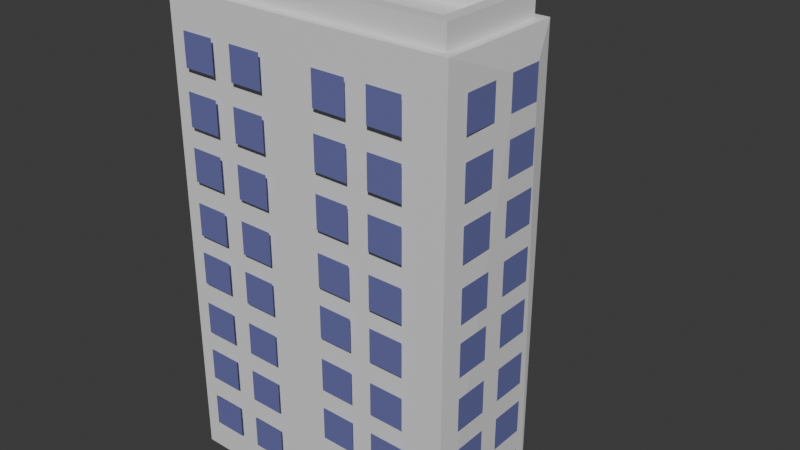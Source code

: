 # Source: 2_1.blend  (saved by Blender 4.4.30; exported with 4.5.12 LTS)
import bpy
from mathutils import Matrix  # noqa: F401  (used for matrix-valued properties, if any)

bpy.ops.wm.read_factory_settings(use_empty=True)
scene = bpy.context.scene
scene.name = 'Scene'

# ---- collections
col_collection = bpy.data.collections.new('Collection'); scene.collection.children.link(col_collection)

# ---- materials (node trees are filled in below, after node groups)
mat_material = bpy.data.materials.new('Material')
mat_material.alpha_threshold = 0.0
mat_material.roughness = 0.5
mat_material.line_color = (0.0, 0.0, 0.0, 1.0)
mat_x = bpy.data.materials.new('窓')

# ---- material node trees
mat_material.use_nodes = True; mat_material.node_tree.nodes.clear()
_N = mat_material.node_tree.nodes; _L = mat_material.node_tree.links
n0 = _N.new('ShaderNodeOutputMaterial'); n0.name = 'Material Output'; n0.location = (300, 300)
n1 = _N.new('ShaderNodeBsdfPrincipled'); n1.name = 'Principled BSDF'; n1.location = (10, 300)
n1.inputs[3].default_value = 1.45
_L.new(n1.outputs[0], n0.inputs[0])
n0.is_active_output = True
mat_x.use_nodes = True; mat_x.node_tree.nodes.clear()
_N = mat_x.node_tree.nodes; _L = mat_x.node_tree.links
n0 = _N.new('ShaderNodeBsdfPrincipled'); n0.name = 'プリンシプルBSDF'; n0.location = (10, 300)
n0.inputs[0].default_value = (0.1548, 0.1665, 0.4115, 1.0)
n0.inputs[2].default_value = 0.0
n1 = _N.new('ShaderNodeOutputMaterial'); n1.name = 'マテリアル出力'; n1.location = (300, 300)
_L.new(n0.outputs[0], n1.inputs[0])
n1.is_active_output = True

# ---- world
world_world = bpy.data.worlds.new('World'); scene.world = world_world
world_world.use_nodes = True; world_world.node_tree.nodes.clear()
_N = world_world.node_tree.nodes; _L = world_world.node_tree.links
n0 = _N.new('ShaderNodeOutputWorld'); n0.name = 'World Output'; n0.location = (300, 300)
n1 = _N.new('ShaderNodeBackground'); n1.name = 'Background'; n1.location = (10, 300)
n1.inputs[0].default_value = (0.05088, 0.05088, 0.05088, 1.0)
_L.new(n1.outputs[0], n0.inputs[0])
n0.is_active_output = True
world_world.color = (0.05088, 0.05088, 0.05088)
world_world.sun_shadow_jitter_overblur = 0.0

# ---- meshes
me_cube = bpy.data.meshes.new('Cube')
me_cube.from_pydata([(0.7837, 0.7837, 7.604), (1.0, 1.0, -1.0), (1.0, -0.7837, 7.604), (1.0, -1.0, -1.0), (-0.9673, 1.0, 7.604), (-1.184, 1.0, -1.0), (-0.9673, -0.7837, 7.604), (-1.184, -1.0, -1.0), (3.669, 0.7837, 7.604), (3.885, 1.0, -1.0), (3.669, -0.7837, 7.604), (3.885, -1.0, -1.0), (1.0, 3.303, -1.0), (-1.184, 3.303, -1.0), (0.7837, 3.086, 7.604), (-0.9673, 3.086, 7.604), (1.0, -1.0, 7.604), (-1.184, -1.0, 7.604), (-1.184, 1.0, 7.604), (3.885, 1.0, 7.604), (3.885, -1.0, 7.604), (1.0, 1.0, 7.604), (-1.184, 3.303, 7.604), (1.0, 3.303, 7.604), (1.0, -1.0, 8.002), (-1.184, -1.0, 8.002), (-1.184, 1.0, 8.002), (3.885, 1.0, 8.002), (3.885, -1.0, 8.002), (1.0, 1.0, 8.002), (-1.184, 3.303, 8.002), (1.0, 3.303, 8.002), (1.0, -0.7837, 8.002), (-0.9673, -0.7837, 8.002), (-0.9673, 1.0, 8.002), (3.669, 0.7837, 8.002), (3.669, -0.7837, 8.002), (0.7837, 0.7837, 8.002), (-0.9673, 3.086, 8.002), (0.7837, 3.086, 8.002), (-0.8167, 1.343, 7.671), (-0.8167, 1.343, 8.001), (-0.8167, 1.742, 7.671), (-0.8167, 1.742, 8.001), (-0.2205, 1.343, 7.671), (-0.2205, 1.343, 8.001), (-0.2205, 1.742, 7.671), (-0.2205, 1.742, 8.001), (-0.2205, 2.978, 8.001), (-0.2205, 2.978, 7.671), (-0.2205, 2.579, 8.001), (-0.2205, 2.579, 7.671), (-0.8167, 2.978, 8.001), (-0.8167, 2.978, 7.671), (-0.8167, 2.579, 8.001), (-0.8167, 2.579, 7.671), (-0.8167, 1.961, 7.671), (-0.8167, 1.961, 8.001), (-0.8167, 2.36, 7.671), (-0.8167, 2.36, 8.001), (-0.2205, 1.961, 7.671), (-0.2205, 1.961, 8.001), (-0.2205, 2.36, 7.671), (-0.2205, 2.36, 8.001), (-1.332, 1.0, -1.0), (-1.338, -1.155, -1.0), (1.155, 1.155, 7.604), (1.155, 1.155, -1.0), (-1.338, -1.155, 7.604), (1.0, -1.166, 7.604), (1.0, -1.166, -1.0), (-1.332, 1.0, 7.604), (4.097, 0.8466, 7.061), (4.097, 0.8466, 6.459), (4.097, 0.2163, 7.061), (4.097, 0.2163, 6.459), (1.155, 3.458, -1.0), (-1.338, 3.458, -1.0), (1.155, 3.458, 7.604), (-1.338, 3.458, 7.604), (4.04, 1.155, 7.604), (4.04, 1.155, -1.0), (4.04, -1.155, 7.604), (4.04, -1.155, -1.0), (4.097, 0.8466, 6.078), (4.097, 0.8466, 5.476), (4.097, 0.2163, 6.078), (4.097, 0.2163, 5.476), (4.097, -0.1737, 7.061), (4.097, -0.1737, 6.459), (4.097, -0.8041, 7.061), (4.097, -0.8041, 6.459), (4.097, -0.1737, 6.078), (4.097, -0.1737, 5.476), (4.097, -0.8041, 6.078), (4.097, -0.8041, 5.476), (4.097, 0.8466, 5.127), (4.097, 0.8466, 4.524), (4.097, 0.2163, 5.127), (4.097, 0.2163, 4.524), (4.097, 0.8466, 4.144), (4.097, 0.8466, 3.542), (4.097, 0.2163, 4.144), (4.097, 0.2163, 3.542), (4.097, -0.1737, 5.127), (4.097, -0.1737, 4.524), (4.097, -0.8041, 5.127), (4.097, -0.8041, 4.524), (4.097, -0.1737, 4.144), (4.097, -0.1737, 3.542), (4.097, -0.8041, 4.144), (4.097, -0.8041, 3.542), (4.097, 0.8466, 3.226), (4.097, 0.8466, 2.623), (4.097, 0.2163, 3.226), (4.097, 0.2163, 2.623), (4.097, 0.8466, 2.243), (4.097, 0.8466, 1.641), (4.097, 0.2163, 2.243), (4.097, 0.2163, 1.641), (4.097, -0.1737, 3.226), (4.097, -0.1737, 2.623), (4.097, -0.8041, 3.226), (4.097, -0.8041, 2.623), (4.097, -0.1737, 2.243), (4.097, -0.1737, 1.641), (4.097, -0.8041, 2.243), (4.097, -0.8041, 1.641), (4.097, 0.8466, 1.292), (4.097, 0.8466, 0.6894), (4.097, 0.2163, 1.292), (4.097, 0.2163, 0.6894), (4.097, 0.8466, 0.309), (4.097, 0.8466, -0.2932), (4.097, 0.2163, 0.309), (4.097, 0.2163, -0.2932), (4.097, -0.1737, 1.292), (4.097, -0.1737, 0.6894), (4.097, -0.8041, 1.292), (4.097, -0.8041, 0.6894), (4.097, -0.1737, 0.309), (4.097, -0.1737, -0.2932), (4.097, -0.8041, 0.309), (4.097, -0.8041, -0.2932), (-1.369, 0.7399, 7.061), (-1.369, 0.7399, 6.459), (-1.369, 0.1095, 7.061), (-1.369, 0.1095, 6.459), (-1.369, 0.7399, 6.078), (-1.369, 0.7399, 5.476), (-1.369, 0.1095, 6.078), (-1.369, 0.1095, 5.476), (-1.369, -0.2805, 7.061), (-1.369, -0.2805, 6.459), (-1.369, -0.9109, 7.061), (-1.369, -0.9109, 6.459), (-1.369, -0.2805, 6.078), (-1.369, -0.2805, 5.476), (-1.369, -0.9109, 6.078), (-1.369, -0.9109, 5.476), (-1.369, 0.7399, 5.127), (-1.369, 0.7399, 4.524), (-1.369, 0.1095, 5.127), (-1.369, 0.1095, 4.524), (-1.369, 0.7399, 4.144), (-1.369, 0.7399, 3.542), (-1.369, 0.1095, 4.144), (-1.369, 0.1095, 3.542), (-1.369, -0.2805, 5.127), (-1.369, -0.2805, 4.524), (-1.369, -0.9109, 5.127), (-1.369, -0.9109, 4.524), (-1.369, -0.2805, 4.144), (-1.369, -0.2805, 3.542), (-1.369, -0.9109, 4.144), (-1.369, -0.9109, 3.542), (-1.369, 0.7399, 3.226), (-1.369, 0.7399, 2.623), (-1.369, 0.1095, 3.226), (-1.369, 0.1095, 2.623), (-1.369, 0.7399, 2.243), (-1.369, 0.7399, 1.641), (-1.369, 0.1095, 2.243), (-1.369, 0.1095, 1.641), (-1.369, -0.2805, 3.226), (-1.369, -0.2805, 2.623), (-1.369, -0.9109, 3.226), (-1.369, -0.9109, 2.623), (-1.369, -0.2805, 2.243), (-1.369, -0.2805, 1.641), (-1.369, -0.9109, 2.243), (-1.369, -0.9109, 1.641), (-1.369, 0.7399, 1.292), (-1.369, 0.7399, 0.6894), (-1.369, 0.1095, 1.292), (-1.369, 0.1095, 0.6894), (-1.369, 0.7399, 0.309), (-1.369, 0.7399, -0.2932), (-1.369, 0.1095, 0.309), (-1.369, 0.1095, -0.2932), (-1.369, -0.2805, 1.292), (-1.369, -0.2805, 0.6894), (-1.369, -0.9109, 1.292), (-1.369, -0.9109, 0.6894), (-1.369, -0.2805, 0.309), (-1.369, -0.2805, -0.2932), (-1.369, -0.9109, 0.309), (-1.369, -0.9109, -0.2932), (-1.369, 3.031, 7.061), (-1.369, 3.031, 6.459), (-1.369, 2.401, 7.061), (-1.369, 2.401, 6.459), (-1.369, 3.031, 6.078), (-1.369, 3.031, 5.476), (-1.369, 2.401, 6.078), (-1.369, 2.401, 5.476), (-1.369, 2.011, 7.061), (-1.369, 2.011, 6.459), (-1.369, 1.38, 7.061), (-1.369, 1.38, 6.459), (-1.369, 2.011, 6.078), (-1.369, 2.011, 5.476), (-1.369, 1.38, 6.078), (-1.369, 1.38, 5.476), (-1.369, 3.031, 5.127), (-1.369, 3.031, 4.524), (-1.369, 2.401, 5.127), (-1.369, 2.401, 4.524), (-1.369, 3.031, 4.144), (-1.369, 3.031, 3.542), (-1.369, 2.401, 4.144), (-1.369, 2.401, 3.542), (-1.369, 2.011, 5.127), (-1.369, 2.011, 4.524), (-1.369, 1.38, 5.127), (-1.369, 1.38, 4.524), (-1.369, 2.011, 4.144), (-1.369, 2.011, 3.542), (-1.369, 1.38, 4.144), (-1.369, 1.38, 3.542), (-1.369, 3.031, 3.226), (-1.369, 3.031, 2.623), (-1.369, 2.401, 3.226), (-1.369, 2.401, 2.623), (-1.369, 3.031, 2.243), (-1.369, 3.031, 1.641), (-1.369, 2.401, 2.243), (-1.369, 2.401, 1.641), (-1.369, 2.011, 3.226), (-1.369, 2.011, 2.623), (-1.369, 1.38, 3.226), (-1.369, 1.38, 2.623), (-1.369, 2.011, 2.243), (-1.369, 2.011, 1.641), (-1.369, 1.38, 2.243), (-1.369, 1.38, 1.641), (-1.369, 3.031, 1.292), (-1.369, 3.031, 0.6894), (-1.369, 2.401, 1.292), (-1.369, 2.401, 0.6894), (-1.369, 3.031, 0.309), (-1.369, 3.031, -0.2932), (-1.369, 2.401, 0.309), (-1.369, 2.401, -0.2932), (-1.369, 2.011, 1.292), (-1.369, 2.011, 0.6894), (-1.369, 1.38, 1.292), (-1.369, 1.38, 0.6894), (-1.369, 2.011, 0.309), (-1.369, 2.011, -0.2932), (-1.369, 1.38, 0.309), (-1.369, 1.38, -0.2932), (-0.9408, -1.268, 7.007), (-0.9408, -1.268, 6.405), (-0.3105, -1.274, 7.007), (-0.3105, -1.274, 6.405), (-0.9408, -1.268, 6.024), (-0.9408, -1.268, 5.422), (-0.3105, -1.274, 6.024), (-0.3105, -1.274, 5.422), (0.07952, -1.277, 7.007), (0.07952, -1.277, 6.405), (0.7099, -1.283, 7.007), (0.7099, -1.283, 6.405), (0.07952, -1.277, 6.024), (0.07952, -1.277, 5.422), (0.7099, -1.283, 6.024), (0.7099, -1.283, 5.422), (-0.9408, -1.268, 5.073), (-0.9408, -1.268, 4.471), (-0.3105, -1.274, 5.073), (-0.3105, -1.274, 4.471), (-0.9408, -1.268, 4.09), (-0.9408, -1.268, 3.488), (-0.3105, -1.274, 4.09), (-0.3105, -1.274, 3.488), (0.07952, -1.277, 5.073), (0.07952, -1.277, 4.471), (0.7099, -1.283, 5.073), (0.7099, -1.283, 4.471), (0.07952, -1.277, 4.09), (0.07952, -1.277, 3.488), (0.7099, -1.283, 4.09), (0.7099, -1.283, 3.488), (-0.9408, -1.268, 3.172), (-0.9408, -1.268, 2.57), (-0.3105, -1.274, 3.172), (-0.3105, -1.274, 2.57), (-0.9408, -1.268, 2.189), (-0.9408, -1.268, 1.587), (-0.3105, -1.274, 2.189), (-0.3105, -1.274, 1.587), (0.07952, -1.277, 3.172), (0.07952, -1.277, 2.57), (0.7099, -1.283, 3.172), (0.7099, -1.283, 2.57), (0.07952, -1.277, 2.189), (0.07952, -1.277, 1.587), (0.7099, -1.283, 2.189), (0.7099, -1.283, 1.587), (-0.9408, -1.268, 1.238), (-0.9408, -1.268, 0.6356), (-0.3105, -1.274, 1.238), (-0.3105, -1.274, 0.6356), (-0.9408, -1.268, 0.2553), (-0.9408, -1.268, -0.347), (-0.3105, -1.274, 0.2553), (-0.3105, -1.274, -0.347), (0.07952, -1.277, 1.238), (0.07952, -1.277, 0.6356), (0.7099, -1.283, 1.238), (0.7099, -1.283, 0.6356), (0.07952, -1.277, 0.2553), (0.07952, -1.277, -0.347), (0.7099, -1.283, 0.2553), (0.7099, -1.283, -0.347), (1.735, -1.268, 7.007), (1.735, -1.268, 6.405), (2.365, -1.274, 7.007), (2.365, -1.274, 6.405), (1.735, -1.268, 6.024), (1.735, -1.268, 5.422), (2.365, -1.274, 6.024), (2.365, -1.274, 5.422), (2.755, -1.277, 7.007), (2.755, -1.277, 6.405), (3.385, -1.283, 7.007), (3.385, -1.283, 6.405), (2.755, -1.277, 6.024), (2.755, -1.277, 5.422), (3.385, -1.283, 6.024), (3.385, -1.283, 5.422), (1.735, -1.268, 5.073), (1.735, -1.268, 4.471), (2.365, -1.274, 5.073), (2.365, -1.274, 4.471), (1.735, -1.268, 4.09), (1.735, -1.268, 3.488), (2.365, -1.274, 4.09), (2.365, -1.274, 3.488), (2.755, -1.277, 5.073), (2.755, -1.277, 4.471), (3.385, -1.283, 5.073), (3.385, -1.283, 4.471), (2.755, -1.277, 4.09), (2.755, -1.277, 3.488), (3.385, -1.283, 4.09), (3.385, -1.283, 3.488), (1.735, -1.268, 3.172), (1.735, -1.268, 2.57), (2.365, -1.274, 3.172), (2.365, -1.274, 2.57), (1.735, -1.268, 2.189), (1.735, -1.268, 1.587), (2.365, -1.274, 2.189), (2.365, -1.274, 1.587), (2.755, -1.277, 3.172), (2.755, -1.277, 2.57), (3.385, -1.283, 3.172), (3.385, -1.283, 2.57), (2.755, -1.277, 2.189), (2.755, -1.277, 1.587), (3.385, -1.283, 2.189), (3.385, -1.283, 1.587), (1.735, -1.268, 1.238), (1.735, -1.268, 0.6356), (2.365, -1.274, 1.238), (2.365, -1.274, 0.6356), (1.735, -1.268, 0.2553), (1.735, -1.268, -0.347), (2.365, -1.274, 0.2553), (2.365, -1.274, -0.347), (2.755, -1.277, 1.238), (2.755, -1.277, 0.6356), (3.385, -1.283, 1.238), (3.385, -1.283, 0.6356), (2.755, -1.277, 0.2553), (2.755, -1.277, -0.347), (3.385, -1.283, 0.2553), (3.385, -1.283, -0.347), (1.735, 1.195, 7.007), (1.735, 1.195, 6.405), (2.365, 1.19, 7.007), (2.365, 1.19, 6.405), (1.735, 1.195, 6.024), (1.735, 1.195, 5.422), (2.365, 1.19, 6.024), (2.365, 1.19, 5.422), (2.755, 1.186, 7.007), (2.755, 1.186, 6.405), (3.385, 1.181, 7.007), (3.385, 1.181, 6.405), (2.755, 1.186, 6.024), (2.755, 1.186, 5.422), (3.385, 1.181, 6.024), (3.385, 1.181, 5.422), (1.735, 1.195, 5.073), (1.735, 1.195, 4.471), (2.365, 1.19, 5.073), (2.365, 1.19, 4.471), (1.735, 1.195, 4.09), (1.735, 1.195, 3.488), (2.365, 1.19, 4.09), (2.365, 1.19, 3.488), (2.755, 1.186, 5.073), (2.755, 1.186, 4.471), (3.385, 1.181, 5.073), (3.385, 1.181, 4.471), (2.755, 1.186, 4.09), (2.755, 1.186, 3.488), (3.385, 1.181, 4.09), (3.385, 1.181, 3.488), (1.735, 1.195, 3.172), (1.735, 1.195, 2.57), (2.365, 1.19, 3.172), (2.365, 1.19, 2.57), (1.735, 1.195, 2.189), (1.735, 1.195, 1.587), (2.365, 1.19, 2.189), (2.365, 1.19, 1.587), (2.755, 1.186, 3.172), (2.755, 1.186, 2.57), (3.385, 1.181, 3.172), (3.385, 1.181, 2.57), (2.755, 1.186, 2.189), (2.755, 1.186, 1.587), (3.385, 1.181, 2.189), (3.385, 1.181, 1.587), (1.735, 1.195, 1.238), (1.735, 1.195, 0.6356), (2.365, 1.19, 1.238), (2.365, 1.19, 0.6356), (1.735, 1.195, 0.2553), (1.735, 1.195, -0.347), (2.365, 1.19, 0.2553), (2.365, 1.19, -0.347), (2.755, 1.186, 1.238), (2.755, 1.186, 0.6356), (3.385, 1.181, 1.238), (3.385, 1.181, 0.6356), (2.755, 1.186, 0.2553), (2.755, 1.186, -0.347), (3.385, 1.181, 0.2553), (3.385, 1.181, -0.347), (-0.8612, 3.501, 7.007), (-0.8612, 3.501, 6.405), (-0.2309, 3.496, 7.007), (-0.2309, 3.496, 6.405), (-0.8612, 3.501, 6.024), (-0.8612, 3.501, 5.422), (-0.2309, 3.496, 6.024), (-0.2309, 3.496, 5.422), (0.1591, 3.492, 7.007), (0.1591, 3.492, 6.405), (0.7895, 3.487, 7.007), (0.7895, 3.487, 6.405), (0.1591, 3.492, 6.024), (0.1591, 3.492, 5.422), (0.7895, 3.487, 6.024), (0.7895, 3.487, 5.422), (-0.8612, 3.501, 5.073), (-0.8612, 3.501, 4.471), (-0.2309, 3.496, 5.073), (-0.2309, 3.496, 4.471), (-0.8612, 3.501, 4.09), (-0.8612, 3.501, 3.488), (-0.2309, 3.496, 4.09), (-0.2309, 3.496, 3.488), (0.1591, 3.492, 5.073), (0.1591, 3.492, 4.471), (0.7895, 3.487, 5.073), (0.7895, 3.487, 4.471), (0.1591, 3.492, 4.09), (0.1591, 3.492, 3.488), (0.7895, 3.487, 4.09), (0.7895, 3.487, 3.488), (-0.8612, 3.501, 3.172), (-0.8612, 3.501, 2.57), (-0.2309, 3.496, 3.172), (-0.2309, 3.496, 2.57), (-0.8612, 3.501, 2.189), (-0.8612, 3.501, 1.587), (-0.2309, 3.496, 2.189), (-0.2309, 3.496, 1.587), (0.1591, 3.492, 3.172), (0.1591, 3.492, 2.57), (0.7895, 3.487, 3.172), (0.7895, 3.487, 2.57), (0.1591, 3.492, 2.189), (0.1591, 3.492, 1.587), (0.7895, 3.487, 2.189), (0.7895, 3.487, 1.587), (-0.8612, 3.501, 1.238), (-0.8612, 3.501, 0.6356), (-0.2309, 3.496, 1.238), (-0.2309, 3.496, 0.6356), (-0.8612, 3.501, 0.2553), (-0.8612, 3.501, -0.347), (-0.2309, 3.496, 0.2553), (-0.2309, 3.496, -0.347), (0.1591, 3.492, 1.238), (0.1591, 3.492, 0.6356), (0.7895, 3.487, 1.238), (0.7895, 3.487, 0.6356), (0.1591, 3.492, 0.2553), (0.1591, 3.492, -0.347), (0.7895, 3.487, 0.2553), (0.7895, 3.487, -0.347), (1.164, 3.031, 7.061), (1.164, 3.031, 6.459), (1.164, 2.401, 7.061), (1.164, 2.401, 6.459), (1.164, 3.031, 6.078), (1.164, 3.031, 5.476), (1.164, 2.401, 6.078), (1.164, 2.401, 5.476), (1.164, 2.011, 7.061), (1.164, 2.011, 6.459), (1.164, 1.38, 7.061), (1.164, 1.38, 6.459), (1.164, 2.011, 6.078), (1.164, 2.011, 5.476), (1.164, 1.38, 6.078), (1.164, 1.38, 5.476), (1.164, 3.031, 5.127), (1.164, 3.031, 4.524), (1.164, 2.401, 5.127), (1.164, 2.401, 4.524), (1.164, 3.031, 4.144), (1.164, 3.031, 3.542), (1.164, 2.401, 4.144), (1.164, 2.401, 3.542), (1.164, 2.011, 5.127), (1.164, 2.011, 4.524), (1.164, 1.38, 5.127), (1.164, 1.38, 4.524), (1.164, 2.011, 4.144), (1.164, 2.011, 3.542), (1.164, 1.38, 4.144), (1.164, 1.38, 3.542), (1.164, 3.031, 3.226), (1.164, 3.031, 2.623), (1.164, 2.401, 3.226), (1.164, 2.401, 2.623), (1.164, 3.031, 2.243), (1.164, 3.031, 1.641), (1.164, 2.401, 2.243), (1.164, 2.401, 1.641), (1.164, 2.011, 3.226), (1.164, 2.011, 2.623), (1.164, 1.38, 3.226), (1.164, 1.38, 2.623), (1.164, 2.011, 2.243), (1.164, 2.011, 1.641), (1.164, 1.38, 2.243), (1.164, 1.38, 1.641), (1.164, 3.031, 1.292), (1.164, 3.031, 0.6894), (1.164, 2.401, 1.292), (1.164, 2.401, 0.6894), (1.164, 3.031, 0.309), (1.164, 3.031, -0.2932), (1.164, 2.401, 0.309), (1.164, 2.401, -0.2932), (1.164, 2.011, 1.292), (1.164, 2.011, 0.6894), (1.164, 1.38, 1.292), (1.164, 1.38, 0.6894), (1.164, 2.011, 0.309), (1.164, 2.011, -0.2932), (1.164, 1.38, 0.309), (1.164, 1.38, -0.2932)], [], [(0, 4, 6, 2), (11, 9, 81, 83), (5, 7, 65, 64), (5, 1, 3, 7), (19, 20, 82, 80), (16, 17, 68, 69), (12, 13, 77, 76), (3, 1, 9, 11), (0, 2, 10, 8), (13, 5, 64, 77), (20, 16, 69, 82), (18, 22, 79, 71), (1, 5, 13, 12), (4, 0, 14, 15), (17, 16, 24, 25), (2, 6, 33, 32), (4, 15, 38, 34), (14, 0, 37, 39), (16, 20, 28, 24), (22, 18, 26, 30), (15, 14, 39, 38), (21, 23, 31, 29), (32, 33, 25, 24), (33, 34, 26, 25), (35, 36, 28, 27), (37, 35, 27, 29), (36, 32, 24, 28), (38, 39, 31, 30), (39, 37, 29, 31), (34, 38, 30, 26), (20, 19, 27, 28), (6, 4, 34, 33), (8, 10, 36, 35), (23, 22, 30, 31), (19, 21, 29, 27), (0, 8, 35, 37), (18, 17, 25, 26), (10, 2, 32, 36), (40, 41, 43, 42), (42, 43, 47, 46), (46, 47, 45, 44), (44, 45, 41, 40), (42, 46, 44, 40), (47, 43, 41, 45), (48, 52, 54, 50), (53, 49, 51, 55), (51, 50, 54, 55), (49, 48, 50, 51), (53, 52, 48, 49), (58, 59, 63, 62), (62, 63, 61, 60), (60, 61, 57, 56), (58, 62, 60, 56), (63, 59, 57, 61), (70, 69, 68, 65), (65, 68, 71, 64), (67, 66, 80, 81), (66, 67, 76, 78), (73, 72, 74, 75), (69, 70, 83, 82), (77, 79, 78, 76), (64, 71, 79, 77), (7, 3, 70, 65), (22, 23, 78, 79), (21, 19, 80, 66), (17, 18, 71, 68), (1, 12, 76, 67), (9, 1, 67, 81), (23, 21, 66, 78), (3, 11, 83, 70), (72, 73, 81, 80), (75, 74, 82, 83), (74, 72, 80, 82), (73, 75, 83, 81), (85, 84, 86, 87), (89, 88, 90, 91), (93, 92, 94, 95), (97, 96, 98, 99), (101, 100, 102, 103), (105, 104, 106, 107), (109, 108, 110, 111), (113, 112, 114, 115), (117, 116, 118, 119), (121, 120, 122, 123), (125, 124, 126, 127), (129, 128, 130, 131), (133, 132, 134, 135), (137, 136, 138, 139), (141, 140, 142, 143), (145, 144, 146, 147), (149, 148, 150, 151), (153, 152, 154, 155), (157, 156, 158, 159), (161, 160, 162, 163), (165, 164, 166, 167), (169, 168, 170, 171), (173, 172, 174, 175), (177, 176, 178, 179), (181, 180, 182, 183), (185, 184, 186, 187), (189, 188, 190, 191), (193, 192, 194, 195), (197, 196, 198, 199), (201, 200, 202, 203), (205, 204, 206, 207), (209, 208, 210, 211), (213, 212, 214, 215), (217, 216, 218, 219), (221, 220, 222, 223), (225, 224, 226, 227), (229, 228, 230, 231), (233, 232, 234, 235), (237, 236, 238, 239), (241, 240, 242, 243), (245, 244, 246, 247), (249, 248, 250, 251), (253, 252, 254, 255), (257, 256, 258, 259), (261, 260, 262, 263), (265, 264, 266, 267), (269, 268, 270, 271), (273, 272, 274, 275), (277, 276, 278, 279), (281, 280, 282, 283), (285, 284, 286, 287), (289, 288, 290, 291), (293, 292, 294, 295), (297, 296, 298, 299), (301, 300, 302, 303), (305, 304, 306, 307), (309, 308, 310, 311), (313, 312, 314, 315), (317, 316, 318, 319), (321, 320, 322, 323), (325, 324, 326, 327), (329, 328, 330, 331), (333, 332, 334, 335), (337, 336, 338, 339), (341, 340, 342, 343), (345, 344, 346, 347), (349, 348, 350, 351), (353, 352, 354, 355), (357, 356, 358, 359), (361, 360, 362, 363), (365, 364, 366, 367), (369, 368, 370, 371), (373, 372, 374, 375), (377, 376, 378, 379), (381, 380, 382, 383), (385, 384, 386, 387), (389, 388, 390, 391), (393, 392, 394, 395), (397, 396, 398, 399), (401, 400, 402, 403), (405, 404, 406, 407), (409, 408, 410, 411), (413, 412, 414, 415), (417, 416, 418, 419), (421, 420, 422, 423), (425, 424, 426, 427), (429, 428, 430, 431), (433, 432, 434, 435), (437, 436, 438, 439), (441, 440, 442, 443), (445, 444, 446, 447), (449, 448, 450, 451), (453, 452, 454, 455), (457, 456, 458, 459), (461, 460, 462, 463), (465, 464, 466, 467), (469, 468, 470, 471), (473, 472, 474, 475), (477, 476, 478, 479), (481, 480, 482, 483), (485, 484, 486, 487), (489, 488, 490, 491), (493, 492, 494, 495), (497, 496, 498, 499), (501, 500, 502, 503), (505, 504, 506, 507), (509, 508, 510, 511), (513, 512, 514, 515), (517, 516, 518, 519), (521, 520, 522, 523), (525, 524, 526, 527), (529, 528, 530, 531), (533, 532, 534, 535), (537, 536, 538, 539), (541, 540, 542, 543), (545, 544, 546, 547), (549, 548, 550, 551), (553, 552, 554, 555), (557, 556, 558, 559), (561, 560, 562, 563), (565, 564, 566, 567), (569, 568, 570, 571), (573, 572, 574, 575), (577, 576, 578, 579), (581, 580, 582, 583), (585, 584, 586, 587), (589, 588, 590, 591)])
me_cube.polygons.foreach_set('material_index', [0, 0, 0, 0, 0, 0, 0, 0, 0, 0, 0, 0, 0, 0, 0, 0, 0, 0, 0, 0, 0, 0, 0, 0, 0, 0, 0, 0, 0, 0, 0, 0, 0, 0, 0, 0, 0, 0, 0, 0, 0, 0, 0, 0, 0, 0, 0, 0, 0, 0, 0, 0, 0, 0, 0, 0, 0, 0, 1, 0, 0, 0, 0, 0, 0, 0, 0, 0, 0, 0, 0, 0, 0, 0, 1, 1, 1, 1, 1, 1, 1, 1, 1, 1, 1, 1, 1, 1, 1, 1, 1, 1, 1, 1, 1, 1, 1, 1, 1, 1, 1, 1, 1, 1, 1, 1, 1, 1, 1, 1, 1, 1, 1, 1, 1, 1, 1, 1, 1, 1, 1, 1, 1, 1, 1, 1, 1, 1, 1, 1, 1, 1, 1, 1, 1, 1, 1, 1, 1, 1, 1, 1, 1, 1, 1, 1, 1, 1, 1, 1, 1, 1, 1, 1, 1, 1, 1, 1, 1, 1, 1, 1, 1, 1, 1, 1, 1, 1, 1, 1, 1, 1, 1, 1, 1, 1, 1, 1, 1, 1, 1, 1, 1, 1, 1, 1, 1, 1, 1, 1, 1, 1, 1, 1, 1, 1, 1, 1, 1, 1, 1])
_uv = me_cube.uv_layers.new(name='UVMap')
_uv.uv.foreach_set('vector', [0.652, 0.527, 0.848, 0.5, 0.848, 0.723, 0.625, 0.723, 0.375, 0.75, 0.375, 0.5, 0.375, 0.5, 0.375, 0.75, 0.125, 0.5, 0.125, 0.75, 0.125, 0.75, 0.125, 0.5, 0.125, 0.5, 0.375, 0.5, 0.375, 0.75, 0.125, 0.75, 0.625, 0.5, 0.625, 0.75, 0.625, 0.75, 0.625, 0.5, 0.625, 0.75, 0.625, 1.0, 0.625, 1.0, 0.625, 0.75, 0.375, 0.5, 0.125, 0.5, 0.125, 0.5, 0.375, 0.5, 0.375, 0.75, 0.375, 0.5, 0.375, 0.5, 0.375, 0.75, 0.652, 0.5, 0.625, 0.723, 0.625, 0.723, 0.625, 0.527, 0.125, 0.5, 0.125, 0.5, 0.125, 0.5, 0.125, 0.5, 0.625, 0.75, 0.625, 0.75, 0.625, 0.75, 0.625, 0.75, 0.625, 0.25, 0.625, 0.25, 0.625, 0.25, 0.625, 0.25, 0.375, 0.5, 0.125, 0.5, 0.125, 0.5, 0.375, 0.5, 0.848, 0.5, 0.652, 0.5, 0.652, 0.5, 0.848, 0.5, 0.625, 1.0, 0.625, 0.75, 0.625, 0.75, 0.625, 1.0, 0.625, 0.723, 0.848, 0.723, 0.848, 0.723, 0.625, 0.723, 0.848, 0.5, 0.848, 0.5, 0.848, 0.5, 0.848, 0.5, 0.652, 0.5, 0.652, 0.5, 0.652, 0.5, 0.652, 0.5, 0.625, 0.75, 0.625, 0.75, 0.625, 0.75, 0.625, 0.75, 0.625, 0.25, 0.625, 0.25, 0.625, 0.25, 0.625, 0.25, 0.848, 0.5, 0.652, 0.5, 0.652, 0.5, 0.848, 0.5, 0.625, 0.5, 0.625, 0.5, 0.625, 0.5, 0.625, 0.5, 0.625, 0.723, 0.848, 0.723, 0.875, 0.75, 0.625, 0.75, 0.848, 0.723, 0.848, 0.5, 0.875, 0.5, 0.875, 0.75, 0.625, 0.527, 0.625, 0.723, 0.625, 0.75, 0.625, 0.5, 0.652, 0.5, 0.625, 0.527, 0.625, 0.5, 0.625, 0.5, 0.625, 0.723, 0.625, 0.723, 0.625, 0.75, 0.625, 0.75, 0.848, 0.5, 0.652, 0.5, 0.625, 0.5, 0.875, 0.5, 0.652, 0.5, 0.652, 0.5, 0.625, 0.5, 0.625, 0.5, 0.848, 0.5, 0.848, 0.5, 0.875, 0.5, 0.875, 0.5, 0.625, 0.75, 0.625, 0.5, 0.625, 0.5, 0.625, 0.75, 0.848, 0.723, 0.848, 0.5, 0.848, 0.5, 0.848, 0.723, 0.625, 0.527, 0.625, 0.723, 0.625, 0.723, 0.625, 0.527, 0.625, 0.5, 0.625, 0.25, 0.625, 0.25, 0.625, 0.5, 0.625, 0.5, 0.625, 0.5, 0.625, 0.5, 0.625, 0.5, 0.652, 0.5, 0.625, 0.527, 0.625, 0.527, 0.652, 0.5, 0.625, 0.25, 0.625, 0.0, 0.625, 0.0, 0.625, 0.25, 0.625, 0.723, 0.625, 0.723, 0.625, 0.723, 0.625, 0.723, 0.375, 0.0, 0.625, 0.0, 0.625, 0.25, 0.375, 0.25, 0.375, 0.25, 0.625, 0.25, 0.625, 0.5, 0.375, 0.5, 0.375, 0.5, 0.625, 0.5, 0.625, 0.75, 0.375, 0.75, 0.375, 0.75, 0.625, 0.75, 0.625, 1.0, 0.375, 1.0, 0.125, 0.5, 0.375, 0.5, 0.375, 0.75, 0.125, 0.75, 0.625, 0.5, 0.875, 0.5, 0.875, 0.75, 0.625, 0.75, 0.625, 0.5, 0.875, 0.5, 0.875, 0.75, 0.625, 0.75, 0.125, 0.5, 0.375, 0.5, 0.375, 0.75, 0.125, 0.75, 0.375, 0.75, 0.625, 0.75, 0.625, 1.0, 0.375, 1.0, 0.375, 0.5, 0.625, 0.5, 0.625, 0.75, 0.375, 0.75, 0.375, 0.25, 0.625, 0.25, 0.625, 0.5, 0.375, 0.5, 0.375, 0.25, 0.625, 0.25, 0.625, 0.5, 0.375, 0.5, 0.375, 0.5, 0.625, 0.5, 0.625, 0.75, 0.375, 0.75, 0.375, 0.75, 0.625, 0.75, 0.625, 1.0, 0.375, 1.0, 0.125, 0.5, 0.375, 0.5, 0.375, 0.75, 0.125, 0.75, 0.625, 0.5, 0.875, 0.5, 0.875, 0.75, 0.625, 0.75, 0.375, 0.75, 0.625, 0.75, 0.625, 1.0, 0.375, 1.0, 0.375, 0.0, 0.625, 0.0, 0.625, 0.25, 0.375, 0.25, 0.375, 0.5, 0.625, 0.5, 0.625, 0.5, 0.375, 0.5, 0.625, 0.5, 0.375, 0.5, 0.375, 0.5, 0.625, 0.5, 0.3964, 0.5799, 0.6036, 0.5799, 0.6036, 0.6701, 0.3964, 0.6701, 0.625, 0.75, 0.375, 0.75, 0.375, 0.75, 0.625, 0.75, 0.375, 0.25, 0.625, 0.25, 0.625, 0.5, 0.375, 0.5, 0.375, 0.25, 0.625, 0.25, 0.625, 0.25, 0.375, 0.25, 0.125, 0.75, 0.375, 0.75, 0.375, 0.75, 0.125, 0.75, 0.625, 0.25, 0.625, 0.5, 0.625, 0.5, 0.625, 0.25, 0.625, 0.5, 0.625, 0.5, 0.625, 0.5, 0.625, 0.5, 0.625, 0.0, 0.625, 0.25, 0.625, 0.25, 0.625, 0.0, 0.375, 0.5, 0.375, 0.5, 0.375, 0.5, 0.375, 0.5, 0.375, 0.5, 0.375, 0.5, 0.375, 0.5, 0.375, 0.5, 0.625, 0.5, 0.625, 0.5, 0.625, 0.5, 0.625, 0.5, 0.375, 0.75, 0.375, 0.75, 0.375, 0.75, 0.375, 0.75, 0.6036, 0.5799, 0.3964, 0.5799, 0.375, 0.5, 0.625, 0.5, 0.3964, 0.6701, 0.6036, 0.6701, 0.625, 0.75, 0.375, 0.75, 0.6036, 0.6701, 0.6036, 0.5799, 0.625, 0.5, 0.625, 0.75, 0.3964, 0.5799, 0.3964, 0.6701, 0.375, 0.75, 0.375, 0.5, 0.3964, 0.5799, 0.6036, 0.5799, 0.6036, 0.6701, 0.3964, 0.6701, 0.3964, 0.5799, 0.6036, 0.5799, 0.6036, 0.6701, 0.3964, 0.6701, 0.3964, 0.5799, 0.6036, 0.5799, 0.6036, 0.6701, 0.3964, 0.6701, 0.3964, 0.5799, 0.6036, 0.5799, 0.6036, 0.6701, 0.3964, 0.6701, 0.3964, 0.5799, 0.6036, 0.5799, 0.6036, 0.6701, 0.3964, 0.6701, 0.3964, 0.5799, 0.6036, 0.5799, 0.6036, 0.6701, 0.3964, 0.6701, 0.3964, 0.5799, 0.6036, 0.5799, 0.6036, 0.6701, 0.3964, 0.6701, 0.3964, 0.5799, 0.6036, 0.5799, 0.6036, 0.6701, 0.3964, 0.6701, 0.3964, 0.5799, 0.6036, 0.5799, 0.6036, 0.6701, 0.3964, 0.6701, 0.3964, 0.5799, 0.6036, 0.5799, 0.6036, 0.6701, 0.3964, 0.6701, 0.3964, 0.5799, 0.6036, 0.5799, 0.6036, 0.6701, 0.3964, 0.6701, 0.3964, 0.5799, 0.6036, 0.5799, 0.6036, 0.6701, 0.3964, 0.6701, 0.3964, 0.5799, 0.6036, 0.5799, 0.6036, 0.6701, 0.3964, 0.6701, 0.3964, 0.5799, 0.6036, 0.5799, 0.6036, 0.6701, 0.3964, 0.6701, 0.3964, 0.5799, 0.6036, 0.5799, 0.6036, 0.6701, 0.3964, 0.6701, 0.3964, 0.5799, 0.6036, 0.5799, 0.6036, 0.6701, 0.3964, 0.6701, 0.3964, 0.5799, 0.6036, 0.5799, 0.6036, 0.6701, 0.3964, 0.6701, 0.3964, 0.5799, 0.6036, 0.5799, 0.6036, 0.6701, 0.3964, 0.6701, 0.3964, 0.5799, 0.6036, 0.5799, 0.6036, 0.6701, 0.3964, 0.6701, 0.3964, 0.5799, 0.6036, 0.5799, 0.6036, 0.6701, 0.3964, 0.6701, 0.3964, 0.5799, 0.6036, 0.5799, 0.6036, 0.6701, 0.3964, 0.6701, 0.3964, 0.5799, 0.6036, 0.5799, 0.6036, 0.6701, 0.3964, 0.6701, 0.3964, 0.5799, 0.6036, 0.5799, 0.6036, 0.6701, 0.3964, 0.6701, 0.3964, 0.5799, 0.6036, 0.5799, 0.6036, 0.6701, 0.3964, 0.6701, 0.3964, 0.5799, 0.6036, 0.5799, 0.6036, 0.6701, 0.3964, 0.6701, 0.3964, 0.5799, 0.6036, 0.5799, 0.6036, 0.6701, 0.3964, 0.6701, 0.3964, 0.5799, 0.6036, 0.5799, 0.6036, 0.6701, 0.3964, 0.6701, 0.3964, 0.5799, 0.6036, 0.5799, 0.6036, 0.6701, 0.3964, 0.6701, 0.3964, 0.5799, 0.6036, 0.5799, 0.6036, 0.6701, 0.3964, 0.6701, 0.3964, 0.5799, 0.6036, 0.5799, 0.6036, 0.6701, 0.3964, 0.6701, 0.3964, 0.5799, 0.6036, 0.5799, 0.6036, 0.6701, 0.3964, 0.6701, 0.3964, 0.5799, 0.6036, 0.5799, 0.6036, 0.6701, 0.3964, 0.6701, 0.3964, 0.5799, 0.6036, 0.5799, 0.6036, 0.6701, 0.3964, 0.6701, 0.3964, 0.5799, 0.6036, 0.5799, 0.6036, 0.6701, 0.3964, 0.6701, 0.3964, 0.5799, 0.6036, 0.5799, 0.6036, 0.6701, 0.3964, 0.6701, 0.3964, 0.5799, 0.6036, 0.5799, 0.6036, 0.6701, 0.3964, 0.6701, 0.3964, 0.5799, 0.6036, 0.5799, 0.6036, 0.6701, 0.3964, 0.6701, 0.3964, 0.5799, 0.6036, 0.5799, 0.6036, 0.6701, 0.3964, 0.6701, 0.3964, 0.5799, 0.6036, 0.5799, 0.6036, 0.6701, 0.3964, 0.6701, 0.3964, 0.5799, 0.6036, 0.5799, 0.6036, 0.6701, 0.3964, 0.6701, 0.3964, 0.5799, 0.6036, 0.5799, 0.6036, 0.6701, 0.3964, 0.6701, 0.3964, 0.5799, 0.6036, 0.5799, 0.6036, 0.6701, 0.3964, 0.6701, 0.3964, 0.5799, 0.6036, 0.5799, 0.6036, 0.6701, 0.3964, 0.6701, 0.3964, 0.5799, 0.6036, 0.5799, 0.6036, 0.6701, 0.3964, 0.6701, 0.3964, 0.5799, 0.6036, 0.5799, 0.6036, 0.6701, 0.3964, 0.6701, 0.3964, 0.5799, 0.6036, 0.5799, 0.6036, 0.6701, 0.3964, 0.6701, 0.3964, 0.5799, 0.6036, 0.5799, 0.6036, 0.6701, 0.3964, 0.6701, 0.3964, 0.5799, 0.6036, 0.5799, 0.6036, 0.6701, 0.3964, 0.6701, 0.3964, 0.5799, 0.6036, 0.5799, 0.6036, 0.6701, 0.3964, 0.6701, 0.3964, 0.5799, 0.6036, 0.5799, 0.6036, 0.6701, 0.3964, 0.6701, 0.3964, 0.5799, 0.6036, 0.5799, 0.6036, 0.6701, 0.3964, 0.6701, 0.3964, 0.5799, 0.6036, 0.5799, 0.6036, 0.6701, 0.3964, 0.6701, 0.3964, 0.5799, 0.6036, 0.5799, 0.6036, 0.6701, 0.3964, 0.6701, 0.3964, 0.5799, 0.6036, 0.5799, 0.6036, 0.6701, 0.3964, 0.6701, 0.3964, 0.5799, 0.6036, 0.5799, 0.6036, 0.6701, 0.3964, 0.6701, 0.3964, 0.5799, 0.6036, 0.5799, 0.6036, 0.6701, 0.3964, 0.6701, 0.3964, 0.5799, 0.6036, 0.5799, 0.6036, 0.6701, 0.3964, 0.6701, 0.3964, 0.5799, 0.6036, 0.5799, 0.6036, 0.6701, 0.3964, 0.6701, 0.3964, 0.5799, 0.6036, 0.5799, 0.6036, 0.6701, 0.3964, 0.6701, 0.3964, 0.5799, 0.6036, 0.5799, 0.6036, 0.6701, 0.3964, 0.6701, 0.3964, 0.5799, 0.6036, 0.5799, 0.6036, 0.6701, 0.3964, 0.6701, 0.3964, 0.5799, 0.6036, 0.5799, 0.6036, 0.6701, 0.3964, 0.6701, 0.3964, 0.5799, 0.6036, 0.5799, 0.6036, 0.6701, 0.3964, 0.6701, 0.3964, 0.5799, 0.6036, 0.5799, 0.6036, 0.6701, 0.3964, 0.6701, 0.3964, 0.5799, 0.6036, 0.5799, 0.6036, 0.6701, 0.3964, 0.6701, 0.3964, 0.5799, 0.6036, 0.5799, 0.6036, 0.6701, 0.3964, 0.6701, 0.3964, 0.5799, 0.6036, 0.5799, 0.6036, 0.6701, 0.3964, 0.6701, 0.3964, 0.5799, 0.6036, 0.5799, 0.6036, 0.6701, 0.3964, 0.6701, 0.3964, 0.5799, 0.6036, 0.5799, 0.6036, 0.6701, 0.3964, 0.6701, 0.3964, 0.5799, 0.6036, 0.5799, 0.6036, 0.6701, 0.3964, 0.6701, 0.3964, 0.5799, 0.6036, 0.5799, 0.6036, 0.6701, 0.3964, 0.6701, 0.3964, 0.5799, 0.6036, 0.5799, 0.6036, 0.6701, 0.3964, 0.6701, 0.3964, 0.5799, 0.6036, 0.5799, 0.6036, 0.6701, 0.3964, 0.6701, 0.3964, 0.5799, 0.6036, 0.5799, 0.6036, 0.6701, 0.3964, 0.6701, 0.3964, 0.5799, 0.6036, 0.5799, 0.6036, 0.6701, 0.3964, 0.6701, 0.3964, 0.5799, 0.6036, 0.5799, 0.6036, 0.6701, 0.3964, 0.6701, 0.3964, 0.5799, 0.6036, 0.5799, 0.6036, 0.6701, 0.3964, 0.6701, 0.3964, 0.5799, 0.6036, 0.5799, 0.6036, 0.6701, 0.3964, 0.6701, 0.3964, 0.5799, 0.6036, 0.5799, 0.6036, 0.6701, 0.3964, 0.6701, 0.3964, 0.5799, 0.6036, 0.5799, 0.6036, 0.6701, 0.3964, 0.6701, 0.3964, 0.5799, 0.6036, 0.5799, 0.6036, 0.6701, 0.3964, 0.6701, 0.3964, 0.5799, 0.6036, 0.5799, 0.6036, 0.6701, 0.3964, 0.6701, 0.3964, 0.5799, 0.6036, 0.5799, 0.6036, 0.6701, 0.3964, 0.6701, 0.3964, 0.5799, 0.6036, 0.5799, 0.6036, 0.6701, 0.3964, 0.6701, 0.3964, 0.5799, 0.6036, 0.5799, 0.6036, 0.6701, 0.3964, 0.6701, 0.3964, 0.5799, 0.6036, 0.5799, 0.6036, 0.6701, 0.3964, 0.6701, 0.3964, 0.5799, 0.6036, 0.5799, 0.6036, 0.6701, 0.3964, 0.6701, 0.3964, 0.5799, 0.6036, 0.5799, 0.6036, 0.6701, 0.3964, 0.6701, 0.3964, 0.5799, 0.6036, 0.5799, 0.6036, 0.6701, 0.3964, 0.6701, 0.3964, 0.5799, 0.6036, 0.5799, 0.6036, 0.6701, 0.3964, 0.6701, 0.3964, 0.5799, 0.6036, 0.5799, 0.6036, 0.6701, 0.3964, 0.6701, 0.3964, 0.5799, 0.6036, 0.5799, 0.6036, 0.6701, 0.3964, 0.6701, 0.3964, 0.5799, 0.6036, 0.5799, 0.6036, 0.6701, 0.3964, 0.6701, 0.3964, 0.5799, 0.6036, 0.5799, 0.6036, 0.6701, 0.3964, 0.6701, 0.3964, 0.5799, 0.6036, 0.5799, 0.6036, 0.6701, 0.3964, 0.6701, 0.3964, 0.5799, 0.6036, 0.5799, 0.6036, 0.6701, 0.3964, 0.6701, 0.3964, 0.5799, 0.6036, 0.5799, 0.6036, 0.6701, 0.3964, 0.6701, 0.3964, 0.5799, 0.6036, 0.5799, 0.6036, 0.6701, 0.3964, 0.6701, 0.3964, 0.5799, 0.6036, 0.5799, 0.6036, 0.6701, 0.3964, 0.6701, 0.3964, 0.5799, 0.6036, 0.5799, 0.6036, 0.6701, 0.3964, 0.6701, 0.3964, 0.5799, 0.6036, 0.5799, 0.6036, 0.6701, 0.3964, 0.6701, 0.3964, 0.5799, 0.6036, 0.5799, 0.6036, 0.6701, 0.3964, 0.6701, 0.3964, 0.5799, 0.6036, 0.5799, 0.6036, 0.6701, 0.3964, 0.6701, 0.3964, 0.5799, 0.6036, 0.5799, 0.6036, 0.6701, 0.3964, 0.6701, 0.3964, 0.5799, 0.6036, 0.5799, 0.6036, 0.6701, 0.3964, 0.6701, 0.3964, 0.5799, 0.6036, 0.5799, 0.6036, 0.6701, 0.3964, 0.6701, 0.3964, 0.5799, 0.6036, 0.5799, 0.6036, 0.6701, 0.3964, 0.6701, 0.3964, 0.5799, 0.6036, 0.5799, 0.6036, 0.6701, 0.3964, 0.6701, 0.3964, 0.5799, 0.6036, 0.5799, 0.6036, 0.6701, 0.3964, 0.6701, 0.3964, 0.5799, 0.6036, 0.5799, 0.6036, 0.6701, 0.3964, 0.6701, 0.3964, 0.5799, 0.6036, 0.5799, 0.6036, 0.6701, 0.3964, 0.6701, 0.3964, 0.5799, 0.6036, 0.5799, 0.6036, 0.6701, 0.3964, 0.6701, 0.3964, 0.5799, 0.6036, 0.5799, 0.6036, 0.6701, 0.3964, 0.6701, 0.3964, 0.5799, 0.6036, 0.5799, 0.6036, 0.6701, 0.3964, 0.6701, 0.3964, 0.5799, 0.6036, 0.5799, 0.6036, 0.6701, 0.3964, 0.6701, 0.3964, 0.5799, 0.6036, 0.5799, 0.6036, 0.6701, 0.3964, 0.6701, 0.3964, 0.5799, 0.6036, 0.5799, 0.6036, 0.6701, 0.3964, 0.6701, 0.3964, 0.5799, 0.6036, 0.5799, 0.6036, 0.6701, 0.3964, 0.6701, 0.3964, 0.5799, 0.6036, 0.5799, 0.6036, 0.6701, 0.3964, 0.6701, 0.3964, 0.5799, 0.6036, 0.5799, 0.6036, 0.6701, 0.3964, 0.6701, 0.3964, 0.5799, 0.6036, 0.5799, 0.6036, 0.6701, 0.3964, 0.6701, 0.3964, 0.5799, 0.6036, 0.5799, 0.6036, 0.6701, 0.3964, 0.6701, 0.3964, 0.5799, 0.6036, 0.5799, 0.6036, 0.6701, 0.3964, 0.6701, 0.3964, 0.5799, 0.6036, 0.5799, 0.6036, 0.6701, 0.3964, 0.6701, 0.3964, 0.5799, 0.6036, 0.5799, 0.6036, 0.6701, 0.3964, 0.6701, 0.3964, 0.5799, 0.6036, 0.5799, 0.6036, 0.6701, 0.3964, 0.6701, 0.3964, 0.5799, 0.6036, 0.5799, 0.6036, 0.6701, 0.3964, 0.6701])
me_cube.materials.append(mat_material)
me_cube.materials.append(mat_x)
me_cube.use_mirror_vertex_groups = False
me_cube.update()

# ---- objects
ob_cube = bpy.data.objects.new('Cube', me_cube)

# ---- transforms, parenting, visibility, modifiers, constraints
ob_cube.location = (0.0, 0.0, 0.0)
ob_cube.lock_rotations_4d = False
ob_cube.empty_display_type = 'ARROWS'
ob_cube.lineart.crease_threshold = 0.0

# ---- collection membership
scene.collection.objects.link(ob_cube)

# ---- scene / render settings (as saved in the file)
scene.frame_start = 1; scene.frame_end = 250; scene.frame_set(1)
scene.render.engine = 'BLENDER_EEVEE_NEXT'
bpy.context.view_layer.update()

# ---- added for rendering (the .blend has no active camera and no usable light): camera, sun
cam_auto = bpy.data.cameras.new('AutoCamera')
cam_auto.lens = 50.0
cam_auto.sensor_width = 36.0
cam_auto.clip_end = 1000.0
ob_auto_camera = bpy.data.objects.new('AutoCamera', cam_auto)
scene.collection.objects.link(ob_auto_camera)
ob_auto_camera.location = (12.0666, -11.7338, 12.0632)
ob_auto_camera.rotation_euler = (1.09748, -7.21219e-08, 0.694738)
scene.camera = ob_auto_camera
light_auto_sun = bpy.data.lights.new('AutoSun', 'SUN')
light_auto_sun.energy = 3.0
light_auto_sun.angle = 0.0523599
ob_auto_sun = bpy.data.objects.new('AutoSun', light_auto_sun)
scene.collection.objects.link(ob_auto_sun)
ob_auto_sun.rotation_euler = (0.872665, 0.174533, 0.523599)
bpy.context.view_layer.update()
